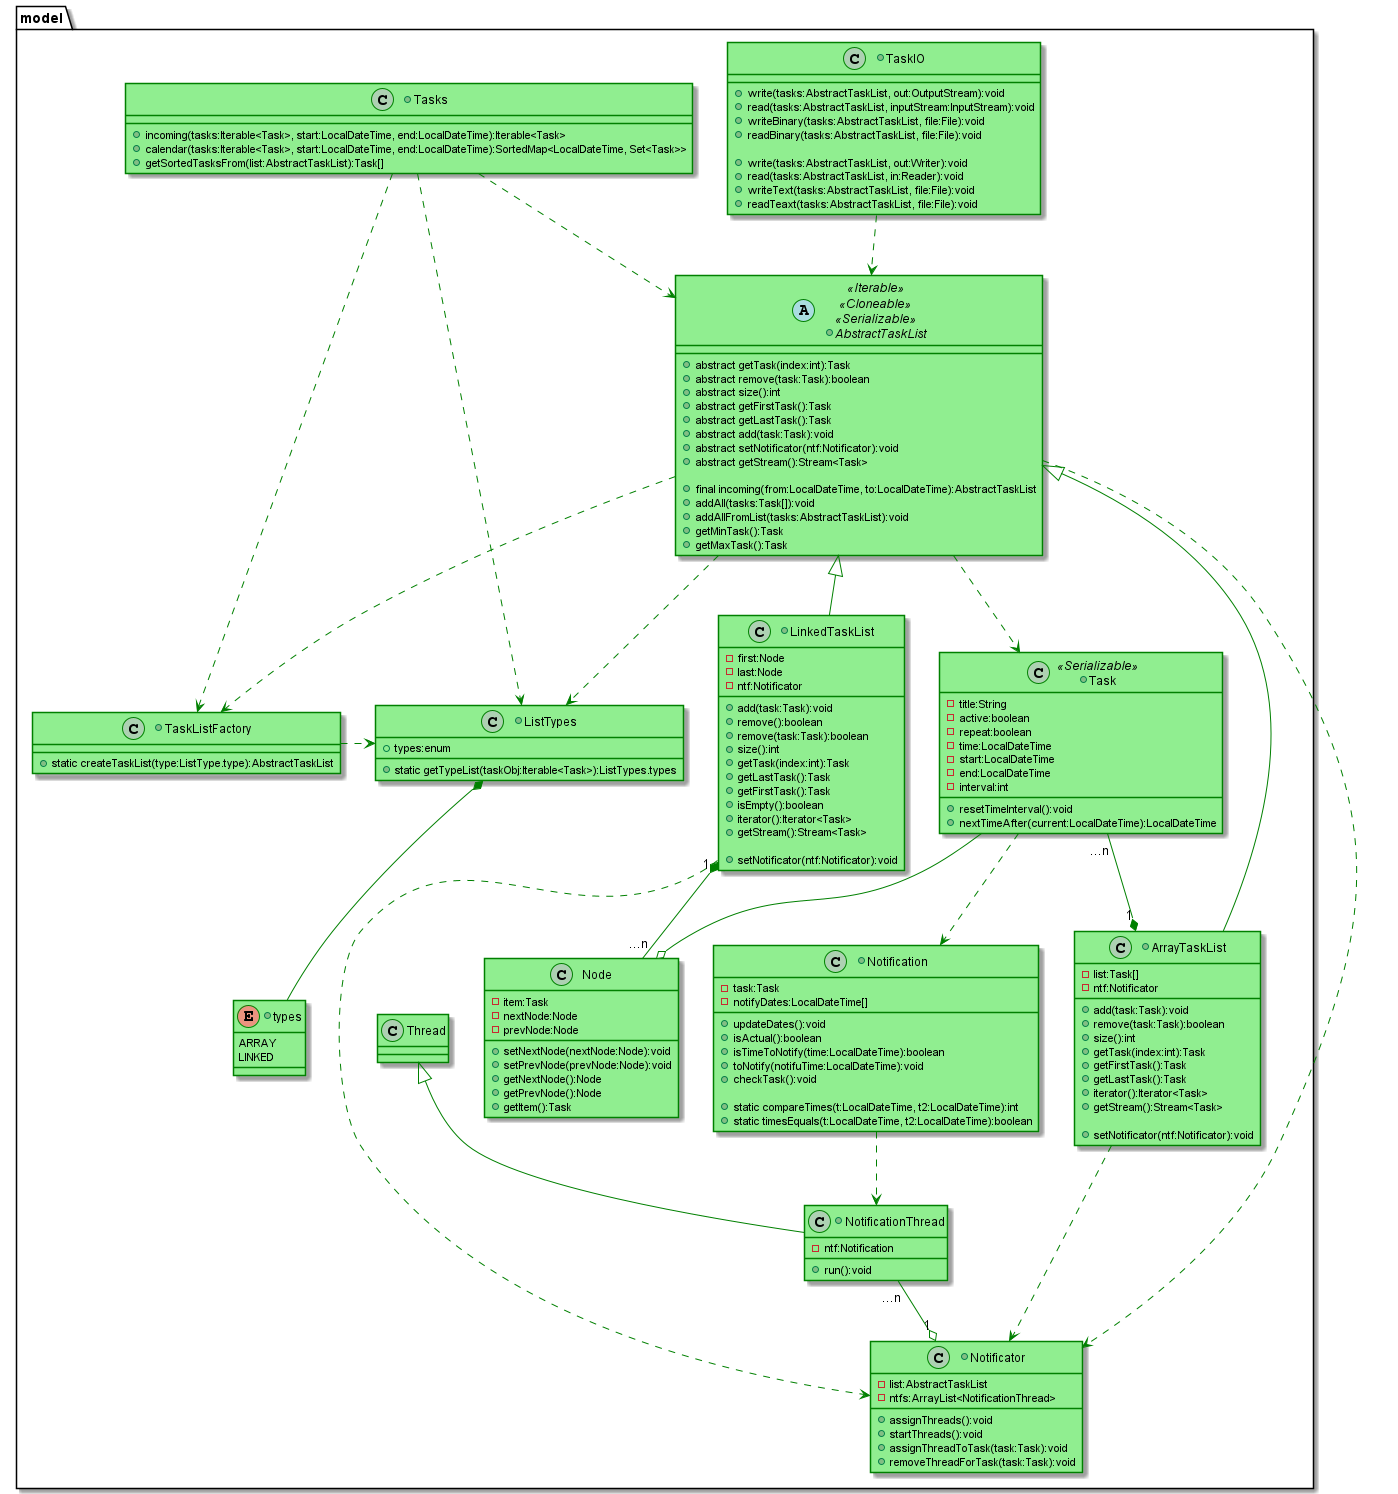

The diagram above was rendered by PlantUML. Its source (embedded in the PNG):
@startuml
'https://plantuml.com/class-diagram

skinparam class {
  ' задаем светлозеленый цвет для фона классов по умолчанию
  BackgroundColor LightGreen
  ' задаем синий цвет для связей классов по умолчанию
  ArrowColor      Green
  ' задаем красный цвет для контуров классов по умолчанию
  BorderColor     Green
}

package "model" {
    +class Task <<Serializable>> {
          -title:String
          -active:boolean
          -repeat:boolean
          -time:LocalDateTime
          -start:LocalDateTime
          -end:LocalDateTime
          -interval:int
          +resetTimeInterval():void
          +nextTimeAfter(current:LocalDateTime):LocalDateTime
    }

    +class TaskIO {
          +write(tasks:AbstractTaskList, out:OutputStream):void
          +read(tasks:AbstractTaskList, inputStream:InputStream):void
          +writeBinary(tasks:AbstractTaskList, file:File):void
          +readBinary(tasks:AbstractTaskList, file:File):void

          +write(tasks:AbstractTaskList, out:Writer):void
          +read(tasks:AbstractTaskList, in:Reader):void
          +writeText(tasks:AbstractTaskList, file:File):void
          +readTeaxt(tasks:AbstractTaskList, file:File):void
    }

    +class Tasks {
          +incoming(tasks:Iterable<Task>, start:LocalDateTime, end:LocalDateTime):Iterable<Task>
          +calendar(tasks:Iterable<Task>, start:LocalDateTime, end:LocalDateTime):SortedMap<LocalDateTime, Set<Task>>
          +getSortedTasksFrom(list:AbstractTaskList):Task[]
    }

    +abstract class AbstractTaskList <<Iterable>>,<<Cloneable>>, <<Serializable>> {
             +abstract getTask(index:int):Task
             +abstract remove(task:Task):boolean
             +abstract size():int
             +abstract getFirstTask():Task
             +abstract getLastTask():Task
             +abstract add(task:Task):void
             +abstract setNotificator(ntf:Notificator):void
             +abstract getStream():Stream<Task>

             +final incoming(from:LocalDateTime, to:LocalDateTime):AbstractTaskList
             +addAll(tasks:Task[]):void
             +addAllFromList(tasks:AbstractTaskList):void
             +getMinTask():Task
             +getMaxTask():Task
    }

    AbstractTaskList ..> Task
    TaskIO ..> AbstractTaskList
    Tasks ..> AbstractTaskList
    ListTypes *-- types
    TaskListFactory .> ListTypes
    AbstractTaskList ..> ListTypes
    AbstractTaskList ..> TaskListFactory
    Tasks ..> ListTypes
    Tasks ..> TaskListFactory

    +class ArrayTaskList extends AbstractTaskList {
          -list:Task[]
          -ntf:Notificator

          +add(task:Task):void
          +remove(task:Task):boolean
          +size():int
          +getTask(index:int):Task
          +getFirstTask():Task
          +getLastTask():Task
          +iterator():Iterator<Task>
          +getStream():Stream<Task>

          +setNotificator(ntf:Notificator):void
    }
    Task "...n" --* "1" ArrayTaskList
    ArrayTaskList ..> Notificator

    +class LinkedTaskList extends AbstractTaskList {
          -first:Node
          -last:Node
          -ntf:Notificator

          +add(task:Task):void
          +remove():boolean
          +remove(task:Task):boolean
          +size():int
          +getTask(index:int):Task
          +getLastTask():Task
          +getFirstTask():Task
          +isEmpty():boolean
          +iterator():Iterator<Task>
          +getStream():Stream<Task>

          +setNotificator(ntf:Notificator):void
    }
    class Node {
         -item:Task
         -nextNode:Node
         -prevNode:Node
         +setNextNode(nextNode:Node):void
         +setPrevNode(prevNode:Node):void
         +getNextNode():Node
         +getPrevNode():Node
         +getItem():Task
    }
    LinkedTaskList "1" *-- "...n" Node
    LinkedTaskList ..> Notificator
    Task --o Node

    +class TaskListFactory {
          +static createTaskList(type:ListType.type):AbstractTaskList
    }
    +class ListTypes{
          +types:enum
          +static getTypeList(taskObj:Iterable<Task>):ListTypes.types
    }
    +enum types{
         ARRAY
         LINKED
    }

    +class Notification {
          -task:Task
          -notifyDates:LocalDateTime[]

          +updateDates():void
          +isActual():boolean
          +isTimeToNotify(time:LocalDateTime):boolean
          +toNotify(notifuTime:LocalDateTime):void
          +checkTask():void

          +static compareTimes(t:LocalDateTime, t2:LocalDateTime):int
          +static timesEquals(t:LocalDateTime, t2:LocalDateTime):boolean
    }
    Task ..> Notification

    +class NotificationThread extends Thread {
          -ntf:Notification
          +run():void
    }
    Notification ..> NotificationThread

    +class Notificator {
          -list:AbstractTaskList
          -ntfs:ArrayList<NotificationThread>

          +assignThreads():void
          +startThreads():void
          +assignThreadToTask(task:Task):void
          +removeThreadForTask(task:Task):void
    }
    AbstractTaskList .> Notificator
    NotificationThread "...n" --o "1" Notificator
}

@enduml